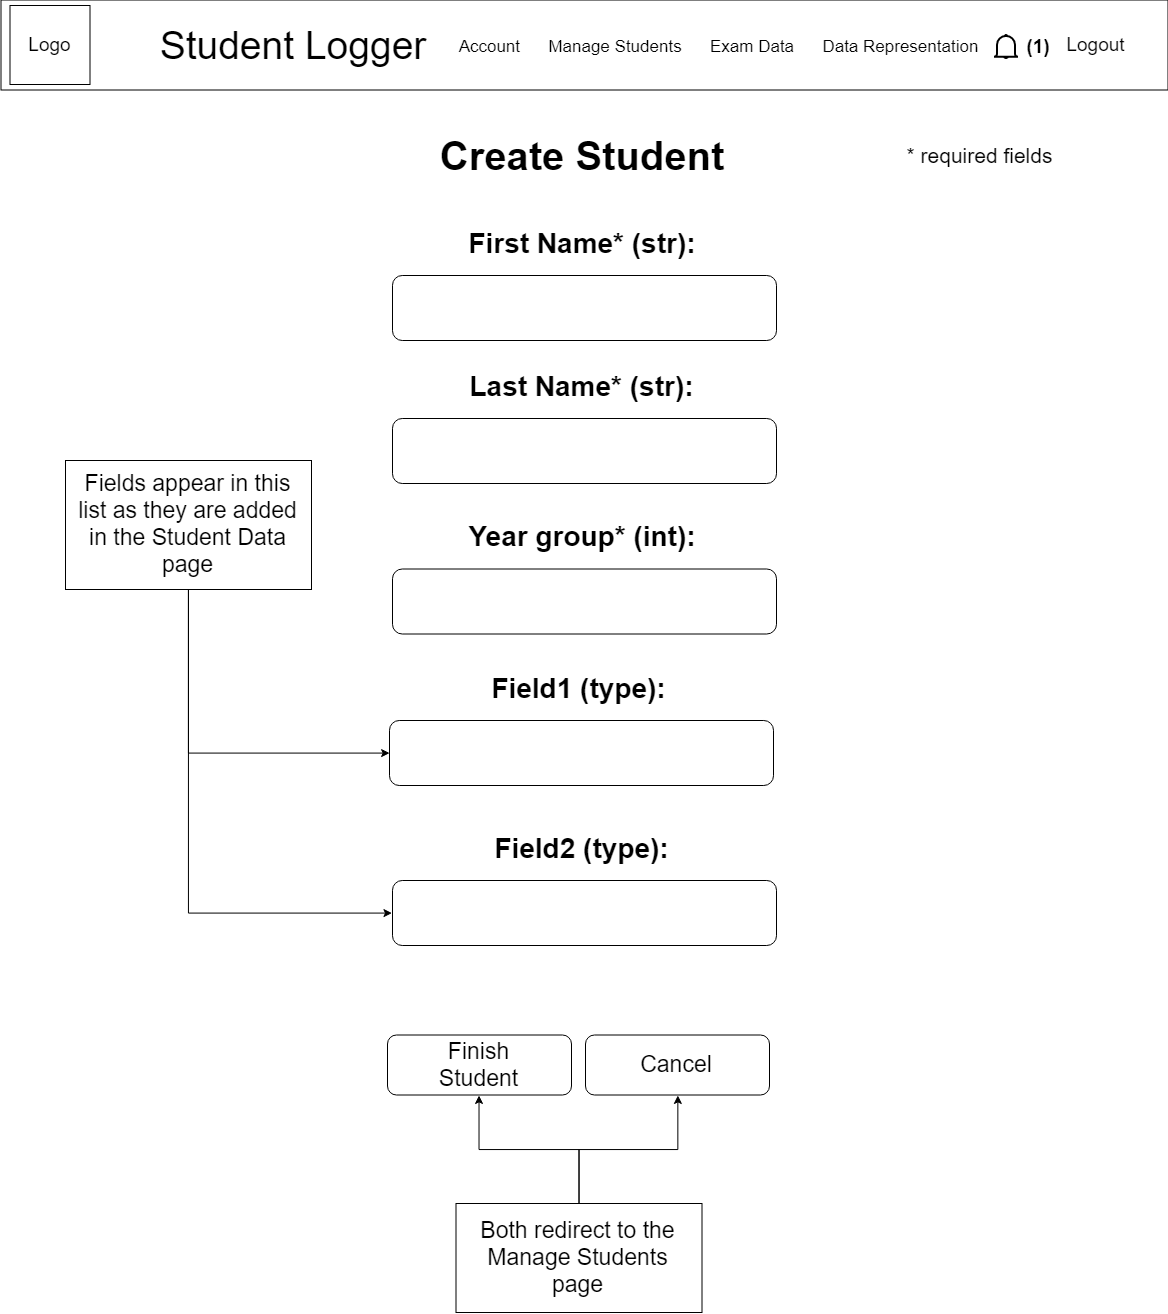

The diagram above was exported from draw.io. Its source (the exported page's mxGraphModel, read from the mxfile embedded in the PNG):
<mxGraphModel dx="1205" dy="698" grid="0" gridSize="10" guides="1" tooltips="1" connect="1" arrows="1" fold="1" page="1" pageScale="1" pageWidth="1169" pageHeight="827" math="0" shadow="0">
  <root>
    <mxCell id="0" />
    <mxCell id="1" parent="0" />
    <mxCell id="RpdTY8ZStFAeNNG4T1R3-36" value="Create Student" style="text;html=1;strokeColor=none;fillColor=none;align=center;verticalAlign=middle;whiteSpace=wrap;rounded=0;fontSize=40;fontStyle=1" parent="1" vertex="1">
      <mxGeometry x="394" y="129.5" width="374" height="50" as="geometry" />
    </mxCell>
    <mxCell id="RpdTY8ZStFAeNNG4T1R3-57" value="First Name* (str):" style="text;html=1;strokeColor=none;fillColor=none;align=center;verticalAlign=middle;whiteSpace=wrap;rounded=0;fontSize=28;fontStyle=1" parent="1" vertex="1">
      <mxGeometry x="458.5" y="222" width="245" height="42" as="geometry" />
    </mxCell>
    <mxCell id="RpdTY8ZStFAeNNG4T1R3-58" value="* required fields" style="text;html=1;strokeColor=none;fillColor=none;align=center;verticalAlign=middle;whiteSpace=wrap;rounded=0;fontSize=21;" parent="1" vertex="1">
      <mxGeometry x="862.5" y="144.5" width="232" height="20" as="geometry" />
    </mxCell>
    <mxCell id="RpdTY8ZStFAeNNG4T1R3-59" value="" style="rounded=1;whiteSpace=wrap;html=1;fontSize=21;align=left;" parent="1" vertex="1">
      <mxGeometry x="392" y="275" width="384" height="65" as="geometry" />
    </mxCell>
    <mxCell id="RpdTY8ZStFAeNNG4T1R3-60" value="Last Name* (str):" style="text;html=1;strokeColor=none;fillColor=none;align=center;verticalAlign=middle;whiteSpace=wrap;rounded=0;fontSize=28;fontStyle=1" parent="1" vertex="1">
      <mxGeometry x="458.5" y="365" width="245" height="42" as="geometry" />
    </mxCell>
    <mxCell id="RpdTY8ZStFAeNNG4T1R3-61" value="" style="rounded=1;whiteSpace=wrap;html=1;fontSize=21;align=left;" parent="1" vertex="1">
      <mxGeometry x="392" y="418" width="384" height="65" as="geometry" />
    </mxCell>
    <mxCell id="RpdTY8ZStFAeNNG4T1R3-62" value="Year group* (int):" style="text;html=1;strokeColor=none;fillColor=none;align=center;verticalAlign=middle;whiteSpace=wrap;rounded=0;fontSize=28;fontStyle=1" parent="1" vertex="1">
      <mxGeometry x="458.5" y="515.5" width="245" height="42" as="geometry" />
    </mxCell>
    <mxCell id="RpdTY8ZStFAeNNG4T1R3-63" value="" style="rounded=1;whiteSpace=wrap;html=1;fontSize=21;align=left;" parent="1" vertex="1">
      <mxGeometry x="392" y="568.5" width="384" height="65" as="geometry" />
    </mxCell>
    <mxCell id="RpdTY8ZStFAeNNG4T1R3-64" value="Field1 (type):" style="text;html=1;strokeColor=none;fillColor=none;align=center;verticalAlign=middle;whiteSpace=wrap;rounded=0;fontSize=28;fontStyle=1" parent="1" vertex="1">
      <mxGeometry x="455.5" y="667" width="245" height="42" as="geometry" />
    </mxCell>
    <mxCell id="RpdTY8ZStFAeNNG4T1R3-65" value="" style="rounded=1;whiteSpace=wrap;html=1;fontSize=21;align=left;" parent="1" vertex="1">
      <mxGeometry x="389" y="720" width="384" height="65" as="geometry" />
    </mxCell>
    <mxCell id="RpdTY8ZStFAeNNG4T1R3-66" value="&lt;div style=&quot;text-align: center; font-size: 23px;&quot;&gt;&lt;span style=&quot;font-size: 23px;&quot;&gt;&lt;font style=&quot;font-size: 23px;&quot;&gt;Finish Student&lt;/font&gt;&lt;/span&gt;&lt;/div&gt;" style="rounded=1;whiteSpace=wrap;html=1;fontSize=23;align=center;" parent="1" vertex="1">
      <mxGeometry x="387" y="1034.5" width="184" height="60" as="geometry" />
    </mxCell>
    <mxCell id="RpdTY8ZStFAeNNG4T1R3-67" value="Field2 (type):" style="text;html=1;strokeColor=none;fillColor=none;align=center;verticalAlign=middle;whiteSpace=wrap;rounded=0;fontSize=28;fontStyle=1" parent="1" vertex="1">
      <mxGeometry x="458.5" y="827" width="245" height="42" as="geometry" />
    </mxCell>
    <mxCell id="RpdTY8ZStFAeNNG4T1R3-68" value="" style="rounded=1;whiteSpace=wrap;html=1;fontSize=21;align=left;" parent="1" vertex="1">
      <mxGeometry x="392" y="880" width="384" height="65" as="geometry" />
    </mxCell>
    <mxCell id="RpdTY8ZStFAeNNG4T1R3-69" value="&lt;div style=&quot;text-align: center ; font-size: 23px&quot;&gt;Cancel&lt;/div&gt;" style="rounded=1;whiteSpace=wrap;html=1;fontSize=23;align=center;" parent="1" vertex="1">
      <mxGeometry x="585" y="1034.5" width="184" height="60" as="geometry" />
    </mxCell>
    <mxCell id="RpdTY8ZStFAeNNG4T1R3-71" style="edgeStyle=orthogonalEdgeStyle;rounded=0;orthogonalLoop=1;jettySize=auto;html=1;exitX=0.5;exitY=1;exitDx=0;exitDy=0;entryX=0;entryY=0.5;entryDx=0;entryDy=0;fontSize=23;" parent="1" source="RpdTY8ZStFAeNNG4T1R3-70" target="RpdTY8ZStFAeNNG4T1R3-65" edge="1">
      <mxGeometry relative="1" as="geometry" />
    </mxCell>
    <mxCell id="RpdTY8ZStFAeNNG4T1R3-72" style="edgeStyle=orthogonalEdgeStyle;rounded=0;orthogonalLoop=1;jettySize=auto;html=1;exitX=0.5;exitY=1;exitDx=0;exitDy=0;entryX=0;entryY=0.5;entryDx=0;entryDy=0;fontSize=23;" parent="1" source="RpdTY8ZStFAeNNG4T1R3-70" target="RpdTY8ZStFAeNNG4T1R3-68" edge="1">
      <mxGeometry relative="1" as="geometry" />
    </mxCell>
    <mxCell id="RpdTY8ZStFAeNNG4T1R3-70" value="Fields appear in this list as they are added in the Student Data page" style="rounded=0;whiteSpace=wrap;html=1;fontSize=23;align=center;spacingLeft=5;spacingTop=10;spacingBottom=10;spacingRight=5;" parent="1" vertex="1">
      <mxGeometry x="65" y="460" width="246" height="129" as="geometry" />
    </mxCell>
    <mxCell id="RpdTY8ZStFAeNNG4T1R3-75" style="edgeStyle=orthogonalEdgeStyle;rounded=0;orthogonalLoop=1;jettySize=auto;html=1;exitX=0.5;exitY=0;exitDx=0;exitDy=0;entryX=0.5;entryY=1;entryDx=0;entryDy=0;fontSize=23;" parent="1" source="RpdTY8ZStFAeNNG4T1R3-74" target="RpdTY8ZStFAeNNG4T1R3-66" edge="1">
      <mxGeometry relative="1" as="geometry" />
    </mxCell>
    <mxCell id="RpdTY8ZStFAeNNG4T1R3-76" style="edgeStyle=orthogonalEdgeStyle;rounded=0;orthogonalLoop=1;jettySize=auto;html=1;exitX=0.5;exitY=0;exitDx=0;exitDy=0;entryX=0.5;entryY=1;entryDx=0;entryDy=0;fontSize=23;" parent="1" source="RpdTY8ZStFAeNNG4T1R3-74" target="RpdTY8ZStFAeNNG4T1R3-69" edge="1">
      <mxGeometry relative="1" as="geometry" />
    </mxCell>
    <mxCell id="RpdTY8ZStFAeNNG4T1R3-74" value="Both redirect to the Manage Students page" style="rounded=0;whiteSpace=wrap;html=1;fontSize=23;align=center;spacingLeft=5;spacingTop=10;spacingBottom=10;spacingRight=5;" parent="1" vertex="1">
      <mxGeometry x="455.5" y="1203" width="246" height="109" as="geometry" />
    </mxCell>
    <mxCell id="AAEuFoo9msEd78UQn4cy-1" value="" style="rounded=0;whiteSpace=wrap;html=1;" vertex="1" parent="1">
      <mxGeometry x="0.5" y="-0.5" width="1167" height="90" as="geometry" />
    </mxCell>
    <mxCell id="AAEuFoo9msEd78UQn4cy-2" value="Logo" style="rounded=0;whiteSpace=wrap;html=1;fontSize=19;" vertex="1" parent="1">
      <mxGeometry x="9.5" y="5" width="80" height="79" as="geometry" />
    </mxCell>
    <mxCell id="AAEuFoo9msEd78UQn4cy-3" value="Student Logger" style="text;html=1;strokeColor=none;fillColor=none;align=center;verticalAlign=middle;whiteSpace=wrap;rounded=0;fontSize=39;" vertex="1" parent="1">
      <mxGeometry x="136.5" y="18" width="312" height="53" as="geometry" />
    </mxCell>
    <mxCell id="AAEuFoo9msEd78UQn4cy-4" value="Account&amp;nbsp; &amp;nbsp; &amp;nbsp; Manage Students&amp;nbsp; &amp;nbsp; &amp;nbsp; Exam Data&amp;nbsp; &amp;nbsp; &amp;nbsp; Data Representation" style="text;html=1;strokeColor=none;fillColor=none;align=center;verticalAlign=middle;whiteSpace=wrap;rounded=0;fontSize=17;" vertex="1" parent="1">
      <mxGeometry x="444" y="36" width="547" height="20" as="geometry" />
    </mxCell>
    <mxCell id="AAEuFoo9msEd78UQn4cy-5" value="Logout" style="text;html=1;strokeColor=none;fillColor=none;align=center;verticalAlign=middle;whiteSpace=wrap;rounded=0;fontSize=19;" vertex="1" parent="1">
      <mxGeometry x="1043.5" y="31.5" width="102" height="26" as="geometry" />
    </mxCell>
    <mxCell id="AAEuFoo9msEd78UQn4cy-6" value="" style="html=1;verticalLabelPosition=bottom;align=center;labelBackgroundColor=#ffffff;verticalAlign=top;strokeWidth=2;strokeColor=#000000;fillColor=#ffffff;shadow=0;dashed=0;shape=mxgraph.ios7.icons.bell;" vertex="1" parent="1">
      <mxGeometry x="993.5" y="34.5" width="24" height="23.099999999999998" as="geometry" />
    </mxCell>
    <mxCell id="AAEuFoo9msEd78UQn4cy-7" value="&lt;font style=&quot;font-size: 19px&quot;&gt;&lt;b&gt;(1)&lt;/b&gt;&lt;/font&gt;" style="text;html=1;strokeColor=none;fillColor=none;align=center;verticalAlign=middle;whiteSpace=wrap;rounded=0;" vertex="1" parent="1">
      <mxGeometry x="1017.5" y="36" width="40" height="20" as="geometry" />
    </mxCell>
  </root>
</mxGraphModel>